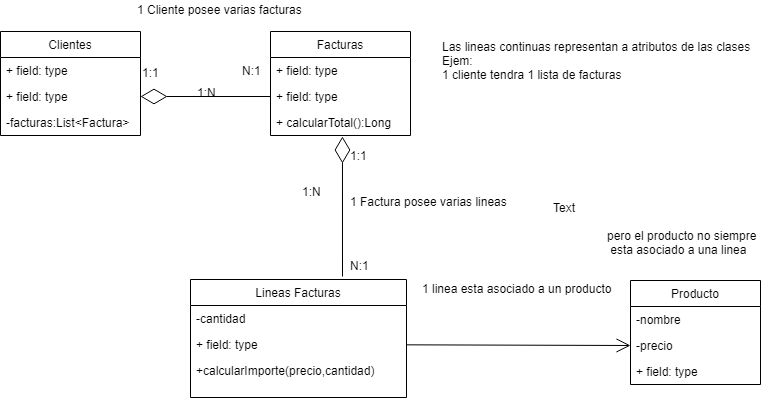

The diagram above was exported from draw.io. Its source (the exported page's mxGraphModel, read from the mxfile embedded in the PNG):
<mxGraphModel dx="942" dy="535" grid="1" gridSize="10" guides="1" tooltips="1" connect="1" arrows="1" fold="1" page="1" pageScale="1" pageWidth="827" pageHeight="1169" math="0" shadow="0">
  <root>
    <mxCell id="0" />
    <mxCell id="1" parent="0" />
    <mxCell id="o7TNWzrO_v9p4i7-s_4j-5" value="Clientes" style="swimlane;fontStyle=0;childLayout=stackLayout;horizontal=1;startSize=26;fillColor=none;horizontalStack=0;resizeParent=1;resizeParentMax=0;resizeLast=0;collapsible=1;marginBottom=0;" vertex="1" parent="1">
      <mxGeometry x="50" y="159" width="140" height="104" as="geometry" />
    </mxCell>
    <mxCell id="o7TNWzrO_v9p4i7-s_4j-6" value="+ field: type" style="text;strokeColor=none;fillColor=none;align=left;verticalAlign=top;spacingLeft=4;spacingRight=4;overflow=hidden;rotatable=0;points=[[0,0.5],[1,0.5]];portConstraint=eastwest;" vertex="1" parent="o7TNWzrO_v9p4i7-s_4j-5">
      <mxGeometry y="26" width="140" height="26" as="geometry" />
    </mxCell>
    <mxCell id="o7TNWzrO_v9p4i7-s_4j-7" value="+ field: type" style="text;strokeColor=none;fillColor=none;align=left;verticalAlign=top;spacingLeft=4;spacingRight=4;overflow=hidden;rotatable=0;points=[[0,0.5],[1,0.5]];portConstraint=eastwest;" vertex="1" parent="o7TNWzrO_v9p4i7-s_4j-5">
      <mxGeometry y="52" width="140" height="26" as="geometry" />
    </mxCell>
    <mxCell id="o7TNWzrO_v9p4i7-s_4j-8" value="-facturas:List&lt;Factura&gt;" style="text;strokeColor=none;fillColor=none;align=left;verticalAlign=top;spacingLeft=4;spacingRight=4;overflow=hidden;rotatable=0;points=[[0,0.5],[1,0.5]];portConstraint=eastwest;" vertex="1" parent="o7TNWzrO_v9p4i7-s_4j-5">
      <mxGeometry y="78" width="140" height="26" as="geometry" />
    </mxCell>
    <mxCell id="o7TNWzrO_v9p4i7-s_4j-14" value="Facturas" style="swimlane;fontStyle=0;childLayout=stackLayout;horizontal=1;startSize=26;fillColor=none;horizontalStack=0;resizeParent=1;resizeParentMax=0;resizeLast=0;collapsible=1;marginBottom=0;" vertex="1" parent="1">
      <mxGeometry x="320" y="159" width="140" height="104" as="geometry" />
    </mxCell>
    <mxCell id="o7TNWzrO_v9p4i7-s_4j-15" value="+ field: type" style="text;strokeColor=none;fillColor=none;align=left;verticalAlign=top;spacingLeft=4;spacingRight=4;overflow=hidden;rotatable=0;points=[[0,0.5],[1,0.5]];portConstraint=eastwest;" vertex="1" parent="o7TNWzrO_v9p4i7-s_4j-14">
      <mxGeometry y="26" width="140" height="26" as="geometry" />
    </mxCell>
    <mxCell id="o7TNWzrO_v9p4i7-s_4j-16" value="+ field: type" style="text;strokeColor=none;fillColor=none;align=left;verticalAlign=top;spacingLeft=4;spacingRight=4;overflow=hidden;rotatable=0;points=[[0,0.5],[1,0.5]];portConstraint=eastwest;" vertex="1" parent="o7TNWzrO_v9p4i7-s_4j-14">
      <mxGeometry y="52" width="140" height="26" as="geometry" />
    </mxCell>
    <mxCell id="o7TNWzrO_v9p4i7-s_4j-17" value="+ calcularTotal():Long" style="text;strokeColor=none;fillColor=none;align=left;verticalAlign=top;spacingLeft=4;spacingRight=4;overflow=hidden;rotatable=0;points=[[0,0.5],[1,0.5]];portConstraint=eastwest;" vertex="1" parent="o7TNWzrO_v9p4i7-s_4j-14">
      <mxGeometry y="78" width="140" height="26" as="geometry" />
    </mxCell>
    <mxCell id="o7TNWzrO_v9p4i7-s_4j-18" value="Lineas Facturas" style="swimlane;fontStyle=0;childLayout=stackLayout;horizontal=1;startSize=26;fillColor=none;horizontalStack=0;resizeParent=1;resizeParentMax=0;resizeLast=0;collapsible=1;marginBottom=0;" vertex="1" parent="1">
      <mxGeometry x="240" y="407" width="216" height="118" as="geometry">
        <mxRectangle x="316" y="407" width="120" height="26" as="alternateBounds" />
      </mxGeometry>
    </mxCell>
    <mxCell id="o7TNWzrO_v9p4i7-s_4j-19" value="-cantidad" style="text;strokeColor=none;fillColor=none;align=left;verticalAlign=top;spacingLeft=4;spacingRight=4;overflow=hidden;rotatable=0;points=[[0,0.5],[1,0.5]];portConstraint=eastwest;" vertex="1" parent="o7TNWzrO_v9p4i7-s_4j-18">
      <mxGeometry y="26" width="216" height="26" as="geometry" />
    </mxCell>
    <mxCell id="o7TNWzrO_v9p4i7-s_4j-20" value="+ field: type" style="text;strokeColor=none;fillColor=none;align=left;verticalAlign=top;spacingLeft=4;spacingRight=4;overflow=hidden;rotatable=0;points=[[0,0.5],[1,0.5]];portConstraint=eastwest;" vertex="1" parent="o7TNWzrO_v9p4i7-s_4j-18">
      <mxGeometry y="52" width="216" height="26" as="geometry" />
    </mxCell>
    <mxCell id="o7TNWzrO_v9p4i7-s_4j-21" value="+calcularImporte(precio,cantidad)" style="text;strokeColor=none;fillColor=none;align=left;verticalAlign=top;spacingLeft=4;spacingRight=4;overflow=hidden;rotatable=0;points=[[0,0.5],[1,0.5]];portConstraint=eastwest;" vertex="1" parent="o7TNWzrO_v9p4i7-s_4j-18">
      <mxGeometry y="78" width="216" height="40" as="geometry" />
    </mxCell>
    <mxCell id="o7TNWzrO_v9p4i7-s_4j-22" value="Producto" style="swimlane;fontStyle=0;childLayout=stackLayout;horizontal=1;startSize=26;fillColor=none;horizontalStack=0;resizeParent=1;resizeParentMax=0;resizeLast=0;collapsible=1;marginBottom=0;" vertex="1" parent="1">
      <mxGeometry x="680" y="408" width="130" height="104" as="geometry" />
    </mxCell>
    <mxCell id="o7TNWzrO_v9p4i7-s_4j-24" value="-nombre" style="text;strokeColor=none;fillColor=none;align=left;verticalAlign=top;spacingLeft=4;spacingRight=4;overflow=hidden;rotatable=0;points=[[0,0.5],[1,0.5]];portConstraint=eastwest;" vertex="1" parent="o7TNWzrO_v9p4i7-s_4j-22">
      <mxGeometry y="26" width="130" height="26" as="geometry" />
    </mxCell>
    <mxCell id="o7TNWzrO_v9p4i7-s_4j-23" value="-precio" style="text;strokeColor=none;fillColor=none;align=left;verticalAlign=top;spacingLeft=4;spacingRight=4;overflow=hidden;rotatable=0;points=[[0,0.5],[1,0.5]];portConstraint=eastwest;" vertex="1" parent="o7TNWzrO_v9p4i7-s_4j-22">
      <mxGeometry y="52" width="130" height="26" as="geometry" />
    </mxCell>
    <mxCell id="o7TNWzrO_v9p4i7-s_4j-25" value="+ field: type" style="text;strokeColor=none;fillColor=none;align=left;verticalAlign=top;spacingLeft=4;spacingRight=4;overflow=hidden;rotatable=0;points=[[0,0.5],[1,0.5]];portConstraint=eastwest;" vertex="1" parent="o7TNWzrO_v9p4i7-s_4j-22">
      <mxGeometry y="78" width="130" height="26" as="geometry" />
    </mxCell>
    <mxCell id="o7TNWzrO_v9p4i7-s_4j-28" value="1 Cliente posee varias facturas" style="text;html=1;resizable=0;points=[];autosize=1;align=left;verticalAlign=top;spacingTop=-4;" vertex="1" parent="1">
      <mxGeometry x="185" y="128" width="180" height="20" as="geometry" />
    </mxCell>
    <mxCell id="o7TNWzrO_v9p4i7-s_4j-29" value="1:1" style="text;html=1;resizable=0;points=[];autosize=1;align=left;verticalAlign=top;spacingTop=-4;" vertex="1" parent="1">
      <mxGeometry x="190" y="191" width="30" height="20" as="geometry" />
    </mxCell>
    <mxCell id="o7TNWzrO_v9p4i7-s_4j-30" value="N:1" style="text;html=1;resizable=0;points=[];autosize=1;align=left;verticalAlign=top;spacingTop=-4;" vertex="1" parent="1">
      <mxGeometry x="290" y="189" width="30" height="20" as="geometry" />
    </mxCell>
    <mxCell id="o7TNWzrO_v9p4i7-s_4j-31" value="1:N" style="text;html=1;resizable=0;points=[];autosize=1;align=left;verticalAlign=top;spacingTop=-4;" vertex="1" parent="1">
      <mxGeometry x="245" y="211" width="30" height="20" as="geometry" />
    </mxCell>
    <mxCell id="o7TNWzrO_v9p4i7-s_4j-34" value="1:1" style="text;html=1;resizable=0;points=[];autosize=1;align=left;verticalAlign=top;spacingTop=-4;" vertex="1" parent="1">
      <mxGeometry x="398" y="274" width="30" height="20" as="geometry" />
    </mxCell>
    <mxCell id="o7TNWzrO_v9p4i7-s_4j-35" value="N:1" style="text;html=1;resizable=0;points=[];autosize=1;align=left;verticalAlign=top;spacingTop=-4;" vertex="1" parent="1">
      <mxGeometry x="398" y="384" width="30" height="20" as="geometry" />
    </mxCell>
    <mxCell id="o7TNWzrO_v9p4i7-s_4j-36" value="1 Factura posee varias lineas" style="text;html=1;resizable=0;points=[];autosize=1;align=left;verticalAlign=top;spacingTop=-4;" vertex="1" parent="1">
      <mxGeometry x="398" y="320" width="170" height="20" as="geometry" />
    </mxCell>
    <mxCell id="o7TNWzrO_v9p4i7-s_4j-37" value="1:N" style="text;html=1;resizable=0;points=[];autosize=1;align=left;verticalAlign=top;spacingTop=-4;" vertex="1" parent="1">
      <mxGeometry x="350" y="310" width="30" height="20" as="geometry" />
    </mxCell>
    <mxCell id="o7TNWzrO_v9p4i7-s_4j-38" value="" style="endArrow=open;endFill=1;endSize=12;html=1;entryX=0;entryY=0.5;entryDx=0;entryDy=0;" edge="1" parent="1" source="o7TNWzrO_v9p4i7-s_4j-20" target="o7TNWzrO_v9p4i7-s_4j-23">
      <mxGeometry width="160" relative="1" as="geometry">
        <mxPoint x="450" y="430" as="sourcePoint" />
        <mxPoint x="610" y="430" as="targetPoint" />
        <Array as="points" />
      </mxGeometry>
    </mxCell>
    <mxCell id="o7TNWzrO_v9p4i7-s_4j-39" value="1 linea esta asociado a un producto&amp;nbsp;" style="text;html=1;resizable=0;points=[];autosize=1;align=left;verticalAlign=top;spacingTop=-4;" vertex="1" parent="1">
      <mxGeometry x="470" y="407" width="210" height="20" as="geometry" />
    </mxCell>
    <mxCell id="o7TNWzrO_v9p4i7-s_4j-40" value="pero el producto no siempre&lt;br&gt;&amp;nbsp;esta asociado a una linea" style="text;html=1;resizable=0;points=[];autosize=1;align=left;verticalAlign=top;spacingTop=-4;" vertex="1" parent="1">
      <mxGeometry x="655" y="354" width="160" height="30" as="geometry" />
    </mxCell>
    <mxCell id="o7TNWzrO_v9p4i7-s_4j-41" value="" style="endArrow=diamondThin;endFill=0;endSize=24;html=1;exitX=0;exitY=0.5;exitDx=0;exitDy=0;entryX=1;entryY=0.5;entryDx=0;entryDy=0;" edge="1" parent="1" source="o7TNWzrO_v9p4i7-s_4j-16" target="o7TNWzrO_v9p4i7-s_4j-7">
      <mxGeometry width="160" relative="1" as="geometry">
        <mxPoint x="85" y="353.5" as="sourcePoint" />
        <mxPoint x="245" y="353.5" as="targetPoint" />
      </mxGeometry>
    </mxCell>
    <mxCell id="o7TNWzrO_v9p4i7-s_4j-42" value="" style="endArrow=diamondThin;endFill=0;endSize=24;html=1;entryX=0.514;entryY=1.038;entryDx=0;entryDy=0;entryPerimeter=0;" edge="1" parent="1" target="o7TNWzrO_v9p4i7-s_4j-17">
      <mxGeometry width="160" relative="1" as="geometry">
        <mxPoint x="392" y="404" as="sourcePoint" />
        <mxPoint x="190" y="415" as="targetPoint" />
      </mxGeometry>
    </mxCell>
    <mxCell id="o7TNWzrO_v9p4i7-s_4j-43" value="Las lineas continuas representan a atributos de las clases&amp;nbsp;&lt;br&gt;Ejem:&lt;br&gt;1 cliente tendra 1 lista de facturas" style="text;html=1;resizable=0;points=[];autosize=1;align=left;verticalAlign=top;spacingTop=-4;" vertex="1" parent="1">
      <mxGeometry x="490" y="165" width="330" height="40" as="geometry" />
    </mxCell>
    <mxCell id="o7TNWzrO_v9p4i7-s_4j-44" value="Text" style="text;html=1;resizable=0;points=[];autosize=1;align=left;verticalAlign=top;spacingTop=-4;" vertex="1" parent="1">
      <mxGeometry x="601" y="326" width="40" height="20" as="geometry" />
    </mxCell>
  </root>
</mxGraphModel>